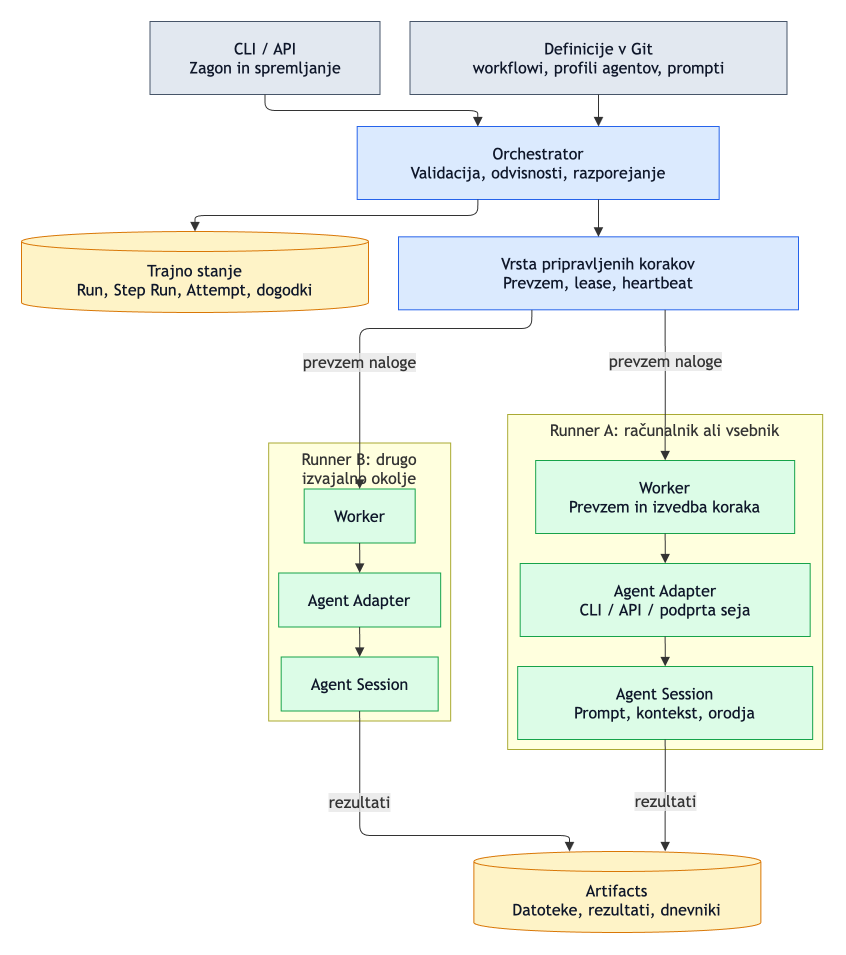

The diagram above was exported from draw.io. Its source (the exported page's mxGraphModel, read from the mxfile embedded in the PNG):
<mxGraphModel dx="-436" dy="-252" grid="0" gridSize="10" guides="1" tooltips="1" connect="1" arrows="1" fold="0" page="0" pageScale="1" pageWidth="850" pageHeight="1100" math="0" shadow="0">
  <root>
    <mxCell id="0" />
    <mxCell id="1" parent="0" />
    <UserObject label="Runner A: računalnik ali vsebnik" mermaidId="n:machine1" mermaidBaseStyle="html=1;whiteSpace=wrap;strokeWidth=1;verticalAlign=top;fillColor=light-dark(#ffffde,#1f2020);strokeColor=light-dark(#aaaa33,#cccccc);fontColor=light-dark(#333333,#cccccc);fontFamily=Trebuchet MS,Verdana,Arial,sans-serif;fontSize=16;" mermaidBaseValue="Runner A: računalnik ali vsebnik" id="2">
      <mxCell parent="1" style="html=1;whiteSpace=wrap;strokeWidth=1;verticalAlign=top;fillColor=light-dark(#ffffde,#1f2020);strokeColor=light-dark(#aaaa33,#cccccc);fontColor=light-dark(#333333,#cccccc);fontFamily=Trebuchet MS,Verdana,Arial,sans-serif;fontSize=16;" vertex="1">
        <mxGeometry height="335" width="315" x="498.17" y="405" as="geometry" />
      </mxCell>
    </UserObject>
    <UserObject label="Worker&#10;Prevzem in izvedba koraka" mermaidId="n:worker1" mermaidBaseStyle="html=1;whiteSpace=wrap;strokeWidth=1;fillColor=#dcfce7;strokeColor=#16a34a;fontColor=#0f172a;fontFamily=Trebuchet MS,Verdana,Arial,sans-serif;fontSize=16;" mermaidBaseValue="Worker&#10;Prevzem in izvedba koraka" id="3">
      <mxCell parent="2" style="html=1;whiteSpace=wrap;strokeWidth=1;fillColor=#dcfce7;strokeColor=#16a34a;fontColor=#0f172a;fontFamily=Trebuchet MS,Verdana,Arial,sans-serif;fontSize=16;" vertex="1">
        <mxGeometry height="73" width="259" x="28" y="46" as="geometry" />
      </mxCell>
    </UserObject>
    <UserObject label="Agent Adapter&#10;CLI / API / podprta seja" mermaidId="n:adapter1" mermaidBaseStyle="html=1;whiteSpace=wrap;strokeWidth=1;fillColor=#dcfce7;strokeColor=#16a34a;fontColor=#0f172a;fontFamily=Trebuchet MS,Verdana,Arial,sans-serif;fontSize=16;" mermaidBaseValue="Agent Adapter&#10;CLI / API / podprta seja" id="4">
      <mxCell parent="2" style="html=1;whiteSpace=wrap;strokeWidth=1;fillColor=#dcfce7;strokeColor=#16a34a;fontColor=#0f172a;fontFamily=Trebuchet MS,Verdana,Arial,sans-serif;fontSize=16;" vertex="1">
        <mxGeometry height="73" width="290" x="12.5" y="149" as="geometry" />
      </mxCell>
    </UserObject>
    <UserObject label="Agent Session&#10;Prompt, kontekst, orodja" mermaidId="n:agent1" mermaidBaseStyle="html=1;whiteSpace=wrap;strokeWidth=1;fillColor=#dcfce7;strokeColor=#16a34a;fontColor=#0f172a;fontFamily=Trebuchet MS,Verdana,Arial,sans-serif;fontSize=16;" mermaidBaseValue="Agent Session&#10;Prompt, kontekst, orodja" id="5">
      <mxCell parent="2" style="html=1;whiteSpace=wrap;strokeWidth=1;fillColor=#dcfce7;strokeColor=#16a34a;fontColor=#0f172a;fontFamily=Trebuchet MS,Verdana,Arial,sans-serif;fontSize=16;" vertex="1">
        <mxGeometry height="73" width="295" x="10" y="252" as="geometry" />
      </mxCell>
    </UserObject>
    <UserObject label="" mermaidId="e:worker1-&gt;adapter1#0" mermaidBaseStyle="edgeStyle=orthogonalEdgeStyle;rounded=1;curved=0;startArrow=none;endArrow=block;endSize=7;strokeColor=light-dark(#333333,#cccccc);exitX=0.5;exitY=1;entryX=0.5;entryY=0;" mermaidBaseValue="" id="24">
      <mxCell edge="1" parent="2" source="3" style="edgeStyle=orthogonalEdgeStyle;rounded=1;curved=0;startArrow=none;endArrow=block;endSize=7;strokeColor=light-dark(#333333,#cccccc);exitX=0.5;exitY=1;entryX=0.5;entryY=0;" target="4">
        <mxGeometry relative="1" as="geometry">
          <Array as="points">
            <mxPoint x="157.5" y="134" />
          </Array>
        </mxGeometry>
      </mxCell>
    </UserObject>
    <UserObject label="" mermaidId="e:adapter1-&gt;agent1#0" mermaidBaseStyle="edgeStyle=orthogonalEdgeStyle;rounded=1;curved=0;startArrow=none;endArrow=block;endSize=7;strokeColor=light-dark(#333333,#cccccc);exitX=0.5;exitY=1;entryX=0.5;entryY=0;" mermaidBaseValue="" id="25">
      <mxCell edge="1" parent="2" source="4" style="edgeStyle=orthogonalEdgeStyle;rounded=1;curved=0;startArrow=none;endArrow=block;endSize=7;strokeColor=light-dark(#333333,#cccccc);exitX=0.5;exitY=1;entryX=0.5;entryY=0;" target="5">
        <mxGeometry relative="1" as="geometry">
          <Array as="points">
            <mxPoint x="157.5" y="237" />
          </Array>
        </mxGeometry>
      </mxCell>
    </UserObject>
    <UserObject label="Runner B: drugo izvajalno okolje" mermaidId="n:machine2" mermaidBaseStyle="html=1;whiteSpace=wrap;strokeWidth=1;verticalAlign=top;fillColor=light-dark(#ffffde,#1f2020);strokeColor=light-dark(#aaaa33,#cccccc);fontColor=light-dark(#333333,#cccccc);fontFamily=Trebuchet MS,Verdana,Arial,sans-serif;fontSize=16;" mermaidBaseValue="Runner B: drugo izvajalno okolje" id="6">
      <mxCell parent="1" style="html=1;whiteSpace=wrap;strokeWidth=1;verticalAlign=top;fillColor=light-dark(#ffffde,#1f2020);strokeColor=light-dark(#aaaa33,#cccccc);fontColor=light-dark(#333333,#cccccc);fontFamily=Trebuchet MS,Verdana,Arial,sans-serif;fontSize=16;" vertex="1">
        <mxGeometry height="278" width="182" x="259.17" y="433.5" as="geometry" />
      </mxCell>
    </UserObject>
    <UserObject label="Worker" mermaidId="n:worker2" mermaidBaseStyle="html=1;whiteSpace=wrap;strokeWidth=1;fillColor=#dcfce7;strokeColor=#16a34a;fontColor=#0f172a;fontFamily=Trebuchet MS,Verdana,Arial,sans-serif;fontSize=16;" mermaidBaseValue="Worker" id="7">
      <mxCell parent="6" style="html=1;whiteSpace=wrap;strokeWidth=1;fillColor=#dcfce7;strokeColor=#16a34a;fontColor=#0f172a;fontFamily=Trebuchet MS,Verdana,Arial,sans-serif;fontSize=16;" vertex="1">
        <mxGeometry height="54" width="111" x="35.5" y="46" as="geometry" />
      </mxCell>
    </UserObject>
    <UserObject label="Agent Adapter" mermaidId="n:adapter2" mermaidBaseStyle="html=1;whiteSpace=wrap;strokeWidth=1;fillColor=#dcfce7;strokeColor=#16a34a;fontColor=#0f172a;fontFamily=Trebuchet MS,Verdana,Arial,sans-serif;fontSize=16;" mermaidBaseValue="Agent Adapter" id="8">
      <mxCell parent="6" style="html=1;whiteSpace=wrap;strokeWidth=1;fillColor=#dcfce7;strokeColor=#16a34a;fontColor=#0f172a;fontFamily=Trebuchet MS,Verdana,Arial,sans-serif;fontSize=16;" vertex="1">
        <mxGeometry height="54" width="162" x="10" y="130" as="geometry" />
      </mxCell>
    </UserObject>
    <UserObject label="Agent Session" mermaidId="n:agent2" mermaidBaseStyle="html=1;whiteSpace=wrap;strokeWidth=1;fillColor=#dcfce7;strokeColor=#16a34a;fontColor=#0f172a;fontFamily=Trebuchet MS,Verdana,Arial,sans-serif;fontSize=16;" mermaidBaseValue="Agent Session" id="9">
      <mxCell parent="6" style="html=1;whiteSpace=wrap;strokeWidth=1;fillColor=#dcfce7;strokeColor=#16a34a;fontColor=#0f172a;fontFamily=Trebuchet MS,Verdana,Arial,sans-serif;fontSize=16;" vertex="1">
        <mxGeometry height="54" width="157" x="12.5" y="214" as="geometry" />
      </mxCell>
    </UserObject>
    <UserObject label="" mermaidId="e:worker2-&gt;adapter2#0" mermaidBaseStyle="edgeStyle=orthogonalEdgeStyle;rounded=1;curved=0;startArrow=none;endArrow=block;endSize=7;strokeColor=light-dark(#333333,#cccccc);exitX=0.5;exitY=1;entryX=0.5;entryY=0;" mermaidBaseValue="" id="26">
      <mxCell edge="1" parent="6" source="7" style="edgeStyle=orthogonalEdgeStyle;rounded=1;curved=0;startArrow=none;endArrow=block;endSize=7;strokeColor=light-dark(#333333,#cccccc);exitX=0.5;exitY=1;entryX=0.5;entryY=0;" target="8">
        <mxGeometry relative="1" as="geometry">
          <Array as="points">
            <mxPoint x="91" y="115" />
          </Array>
        </mxGeometry>
      </mxCell>
    </UserObject>
    <UserObject label="" mermaidId="e:adapter2-&gt;agent2#0" mermaidBaseStyle="edgeStyle=orthogonalEdgeStyle;rounded=1;curved=0;startArrow=none;endArrow=block;endSize=7;strokeColor=light-dark(#333333,#cccccc);exitX=0.5;exitY=1;entryX=0.5;entryY=0;" mermaidBaseValue="" id="27">
      <mxCell edge="1" parent="6" source="8" style="edgeStyle=orthogonalEdgeStyle;rounded=1;curved=0;startArrow=none;endArrow=block;endSize=7;strokeColor=light-dark(#333333,#cccccc);exitX=0.5;exitY=1;entryX=0.5;entryY=0;" target="9">
        <mxGeometry relative="1" as="geometry">
          <Array as="points">
            <mxPoint x="91" y="199" />
          </Array>
        </mxGeometry>
      </mxCell>
    </UserObject>
    <UserObject label="Definicije v Git&#10;workflowi, profili agentov, prompti" mermaidId="n:yaml" mermaidBaseStyle="html=1;whiteSpace=wrap;strokeWidth=1;fillColor=#e2e8f0;strokeColor=#475569;fontColor=#0f172a;fontFamily=Trebuchet MS,Verdana,Arial,sans-serif;fontSize=16;" mermaidBaseValue="Definicije v Git&#10;workflowi, profili agentov, prompti" id="10">
      <mxCell parent="1" style="html=1;whiteSpace=wrap;strokeWidth=1;fillColor=#e2e8f0;strokeColor=#475569;fontColor=#0f172a;fontFamily=Trebuchet MS,Verdana,Arial,sans-serif;fontSize=16;" vertex="1">
        <mxGeometry height="73" width="377" x="400.5" y="12" as="geometry" />
      </mxCell>
    </UserObject>
    <UserObject label="CLI / API&#10;Zagon in spremljanje" mermaidId="n:cli" mermaidBaseStyle="html=1;whiteSpace=wrap;strokeWidth=1;fillColor=#e2e8f0;strokeColor=#475569;fontColor=#0f172a;fontFamily=Trebuchet MS,Verdana,Arial,sans-serif;fontSize=16;" mermaidBaseValue="CLI / API&#10;Zagon in spremljanje" id="11">
      <mxCell parent="1" style="html=1;whiteSpace=wrap;strokeWidth=1;fillColor=#e2e8f0;strokeColor=#475569;fontColor=#0f172a;fontFamily=Trebuchet MS,Verdana,Arial,sans-serif;fontSize=16;" vertex="1">
        <mxGeometry height="73" width="230" x="140.5" y="12" as="geometry" />
      </mxCell>
    </UserObject>
    <UserObject label="Orchestrator&#10;Validacija, odvisnosti, razporejanje" mermaidId="n:controller" mermaidBaseStyle="html=1;whiteSpace=wrap;strokeWidth=1;fillColor=#dbeafe;strokeColor=#2563eb;fontColor=#0f172a;fontFamily=Trebuchet MS,Verdana,Arial,sans-serif;fontSize=16;" mermaidBaseValue="Orchestrator&#10;Validacija, odvisnosti, razporejanje" id="12">
      <mxCell parent="1" style="html=1;whiteSpace=wrap;strokeWidth=1;fillColor=#dbeafe;strokeColor=#2563eb;fontColor=#0f172a;fontFamily=Trebuchet MS,Verdana,Arial,sans-serif;fontSize=16;" vertex="1">
        <mxGeometry height="73" width="362" x="347.67" y="117" as="geometry" />
      </mxCell>
    </UserObject>
    <UserObject label="Trajno stanje&#10;Run, Step Run, Attempt, dogodki" mermaidId="n:state" mermaidBaseStyle="html=1;shape=cylinder3;boundedLbl=1;backgroundOutline=1;size=10;strokeWidth=1;whiteSpace=wrap;fillColor=#fef3c7;strokeColor=#d97706;fontColor=#0f172a;fontFamily=Trebuchet MS,Verdana,Arial,sans-serif;fontSize=16;" mermaidBaseValue="Trajno stanje&#10;Run, Step Run, Attempt, dogodki" id="13">
      <mxCell parent="1" style="html=1;shape=cylinder3;boundedLbl=1;backgroundOutline=1;size=10;strokeWidth=1;whiteSpace=wrap;fillColor=#fef3c7;strokeColor=#d97706;fontColor=#0f172a;fontFamily=Trebuchet MS,Verdana,Arial,sans-serif;fontSize=16;" vertex="1">
        <mxGeometry height="81" width="347" x="12" y="222" as="geometry" />
      </mxCell>
    </UserObject>
    <UserObject label="Vrsta pripravljenih korakov&#10;Prevzem, lease, heartbeat" mermaidId="n:queue" mermaidBaseStyle="html=1;whiteSpace=wrap;strokeWidth=1;fillColor=#dbeafe;strokeColor=#2563eb;fontColor=#0f172a;fontFamily=Trebuchet MS,Verdana,Arial,sans-serif;fontSize=16;" mermaidBaseValue="Vrsta pripravljenih korakov&#10;Prevzem, lease, heartbeat" id="14">
      <mxCell parent="1" style="html=1;whiteSpace=wrap;strokeWidth=1;fillColor=#dbeafe;strokeColor=#2563eb;fontColor=#0f172a;fontFamily=Trebuchet MS,Verdana,Arial,sans-serif;fontSize=16;" vertex="1">
        <mxGeometry height="73" width="400" x="389" y="227.33" as="geometry" />
      </mxCell>
    </UserObject>
    <UserObject label="Artifacts&#10;Datoteke, rezultati, dnevniki" mermaidId="n:artifacts" mermaidBaseStyle="html=1;shape=cylinder3;boundedLbl=1;backgroundOutline=1;size=10;strokeWidth=1;whiteSpace=wrap;fillColor=#fef3c7;strokeColor=#d97706;fontColor=#0f172a;fontFamily=Trebuchet MS,Verdana,Arial,sans-serif;fontSize=16;" mermaidBaseValue="Artifacts&#10;Datoteke, rezultati, dnevniki" id="15">
      <mxCell parent="1" style="html=1;shape=cylinder3;boundedLbl=1;backgroundOutline=1;size=10;strokeWidth=1;whiteSpace=wrap;fillColor=#fef3c7;strokeColor=#d97706;fontColor=#0f172a;fontFamily=Trebuchet MS,Verdana,Arial,sans-serif;fontSize=16;" vertex="1">
        <mxGeometry height="81" width="287" x="464.33" y="842" as="geometry" />
      </mxCell>
    </UserObject>
    <UserObject label="" mermaidId="e:yaml-&gt;controller#0" mermaidBaseStyle="edgeStyle=orthogonalEdgeStyle;rounded=1;curved=0;startArrow=none;endArrow=block;endSize=7;strokeColor=light-dark(#333333,#cccccc);exitX=0.5;exitY=1;entryX=0.5;entryY=0;" mermaidBaseValue="" id="16">
      <mxCell edge="1" parent="1" source="10" style="edgeStyle=orthogonalEdgeStyle;rounded=1;curved=0;startArrow=none;endArrow=block;endSize=7;strokeColor=light-dark(#333333,#cccccc);exitX=0.5;exitY=1;entryX=0.6667;entryY=0;" target="12">
        <mxGeometry relative="1" as="geometry">
          <Array as="points">
            <mxPoint x="589" y="101" />
          </Array>
        </mxGeometry>
      </mxCell>
    </UserObject>
    <UserObject label="" mermaidId="e:cli-&gt;controller#0" mermaidBaseStyle="edgeStyle=orthogonalEdgeStyle;rounded=1;curved=0;startArrow=none;endArrow=block;endSize=7;strokeColor=light-dark(#333333,#cccccc);exitX=0.5;exitY=1;entryX=0.5;entryY=0;" mermaidBaseValue="" id="17">
      <mxCell edge="1" parent="1" source="11" style="edgeStyle=orthogonalEdgeStyle;rounded=1;curved=0;startArrow=none;endArrow=block;endSize=7;strokeColor=light-dark(#333333,#cccccc);exitX=0.5;exitY=1;entryX=0.3333;entryY=0;" target="12">
        <mxGeometry relative="1" as="geometry">
          <Array as="points">
            <mxPoint x="255.5" y="101" />
            <mxPoint x="468.33" y="101" />
          </Array>
        </mxGeometry>
      </mxCell>
    </UserObject>
    <UserObject label="" mermaidId="e:controller-&gt;state#0" mermaidBaseStyle="edgeStyle=orthogonalEdgeStyle;rounded=1;curved=0;startArrow=none;endArrow=block;endSize=7;strokeColor=light-dark(#333333,#cccccc);exitX=0.5;exitY=1;entryX=0.5;entryY=0;" mermaidBaseValue="" id="18">
      <mxCell edge="1" parent="1" source="12" style="edgeStyle=orthogonalEdgeStyle;rounded=1;curved=0;startArrow=none;endArrow=block;endSize=7;strokeColor=light-dark(#333333,#cccccc);exitX=0.3333;exitY=1;entryX=0.5;entryY=0;" target="13">
        <mxGeometry relative="1" as="geometry">
          <Array as="points">
            <mxPoint x="468.33" y="206" />
            <mxPoint x="185.5" y="206" />
          </Array>
        </mxGeometry>
      </mxCell>
    </UserObject>
    <UserObject label="" mermaidId="e:controller-&gt;queue#0" mermaidBaseStyle="edgeStyle=orthogonalEdgeStyle;rounded=1;curved=0;startArrow=none;endArrow=block;endSize=7;strokeColor=light-dark(#333333,#cccccc);exitX=0.5;exitY=1;entryX=0.5;entryY=0;" mermaidBaseValue="" id="19">
      <mxCell edge="1" parent="1" source="12" style="edgeStyle=orthogonalEdgeStyle;rounded=1;curved=0;startArrow=none;endArrow=block;endSize=7;strokeColor=light-dark(#333333,#cccccc);exitX=0.6667;exitY=1;entryX=0.5;entryY=0;" target="14">
        <mxGeometry relative="1" as="geometry">
          <Array as="points">
            <mxPoint x="589" y="208.67" />
          </Array>
        </mxGeometry>
      </mxCell>
    </UserObject>
    <UserObject label="prevzem naloge" mermaidId="e:queue-&gt;worker1#0" mermaidBaseStyle="edgeStyle=orthogonalEdgeStyle;rounded=1;curved=0;startArrow=none;endArrow=block;endSize=7;strokeColor=light-dark(#333333,#cccccc);html=1;fontSize=16;labelBackgroundColor=light-dark(#E8E8E88D,#2a2a2a8D);fontFamily=Trebuchet MS,Verdana,Arial,sans-serif;fontColor=light-dark(#333333,#cccccc);exitX=0.5;exitY=1;entryX=0.5;entryY=0;" mermaidBaseValue="prevzem naloge" id="20">
      <mxCell edge="1" parent="1" source="14" style="edgeStyle=orthogonalEdgeStyle;rounded=1;curved=0;startArrow=none;endArrow=block;endSize=7;strokeColor=light-dark(#333333,#cccccc);html=1;fontSize=16;labelBackgroundColor=light-dark(#E8E8E88D,#2a2a2a8D);fontFamily=Trebuchet MS,Verdana,Arial,sans-serif;fontColor=light-dark(#333333,#cccccc);exitX=0.6667;exitY=1;entryX=0.5;entryY=0;" target="3">
        <mxGeometry relative="1" as="geometry">
          <mxPoint y="-23.16" as="offset" />
          <Array as="points">
            <mxPoint x="655.67" y="400" />
          </Array>
        </mxGeometry>
      </mxCell>
    </UserObject>
    <UserObject label="prevzem naloge" mermaidId="e:queue-&gt;worker2#0" mermaidBaseStyle="edgeStyle=orthogonalEdgeStyle;rounded=1;curved=0;startArrow=none;endArrow=block;endSize=7;strokeColor=light-dark(#333333,#cccccc);html=1;fontSize=16;labelBackgroundColor=light-dark(#E8E8E88D,#2a2a2a8D);fontFamily=Trebuchet MS,Verdana,Arial,sans-serif;fontColor=light-dark(#333333,#cccccc);exitX=0.5;exitY=1;entryX=0.49;entryY=0;" mermaidBaseValue="prevzem naloge" id="21">
      <mxCell edge="1" parent="1" source="14" style="edgeStyle=orthogonalEdgeStyle;rounded=1;curved=0;startArrow=none;endArrow=block;endSize=7;strokeColor=light-dark(#333333,#cccccc);html=1;fontSize=16;labelBackgroundColor=light-dark(#E8E8E88D,#2a2a2a8D);fontFamily=Trebuchet MS,Verdana,Arial,sans-serif;fontColor=light-dark(#333333,#cccccc);exitX=0.3333;exitY=1;entryX=0.5;entryY=0;" target="7">
        <mxGeometry relative="1" as="geometry">
          <mxPoint x="-15.17" y="33.5" as="offset" />
          <Array as="points">
            <mxPoint x="522.33" y="319" />
            <mxPoint x="350.17" y="319" />
            <mxPoint x="350.17" y="428.5" />
          </Array>
        </mxGeometry>
      </mxCell>
    </UserObject>
    <UserObject label="rezultati" mermaidId="e:agent1-&gt;artifacts#0" mermaidBaseStyle="edgeStyle=orthogonalEdgeStyle;rounded=1;curved=0;startArrow=none;endArrow=block;endSize=7;strokeColor=light-dark(#333333,#cccccc);html=1;fontSize=16;labelBackgroundColor=light-dark(#E8E8E88D,#2a2a2a8D);fontFamily=Trebuchet MS,Verdana,Arial,sans-serif;fontColor=light-dark(#333333,#cccccc);exitX=0.5;exitY=1;entryX=0.5;entryY=0;" mermaidBaseValue="rezultati" id="22">
      <mxCell edge="1" parent="1" source="5" style="edgeStyle=orthogonalEdgeStyle;rounded=1;curved=0;startArrow=none;endArrow=block;endSize=7;strokeColor=light-dark(#333333,#cccccc);html=1;fontSize=16;labelBackgroundColor=light-dark(#E8E8E88D,#2a2a2a8D);fontFamily=Trebuchet MS,Verdana,Arial,sans-serif;fontColor=light-dark(#333333,#cccccc);exitX=0.5;exitY=1;entryX=0.6667;entryY=0;" target="15">
        <mxGeometry relative="1" as="geometry">
          <mxPoint y="6.5" as="offset" />
          <Array as="points">
            <mxPoint x="655.67" y="745" />
          </Array>
        </mxGeometry>
      </mxCell>
    </UserObject>
    <UserObject label="rezultati" mermaidId="e:agent2-&gt;artifacts#0" mermaidBaseStyle="edgeStyle=orthogonalEdgeStyle;rounded=1;curved=0;startArrow=none;endArrow=block;endSize=7;strokeColor=light-dark(#333333,#cccccc);html=1;fontSize=16;labelBackgroundColor=light-dark(#E8E8E88D,#2a2a2a8D);fontFamily=Trebuchet MS,Verdana,Arial,sans-serif;fontColor=light-dark(#333333,#cccccc);exitX=0.49;exitY=0.99;entryX=0.5;entryY=0;" mermaidBaseValue="rezultati" id="23">
      <mxCell edge="1" parent="1" source="9" style="edgeStyle=orthogonalEdgeStyle;rounded=1;curved=0;startArrow=none;endArrow=block;endSize=7;strokeColor=light-dark(#333333,#cccccc);html=1;fontSize=16;labelBackgroundColor=light-dark(#E8E8E88D,#2a2a2a8D);fontFamily=Trebuchet MS,Verdana,Arial,sans-serif;fontColor=light-dark(#333333,#cccccc);exitX=0.5;exitY=1;entryX=0.3333;entryY=0;" target="15">
        <mxGeometry relative="1" as="geometry">
          <mxPoint x="-50.67" y="-33.5" as="offset" />
          <Array as="points">
            <mxPoint x="350.17" y="716.5" />
            <mxPoint x="350.17" y="826" />
            <mxPoint x="560" y="826" />
          </Array>
        </mxGeometry>
      </mxCell>
    </UserObject>
  </root>
</mxGraphModel>